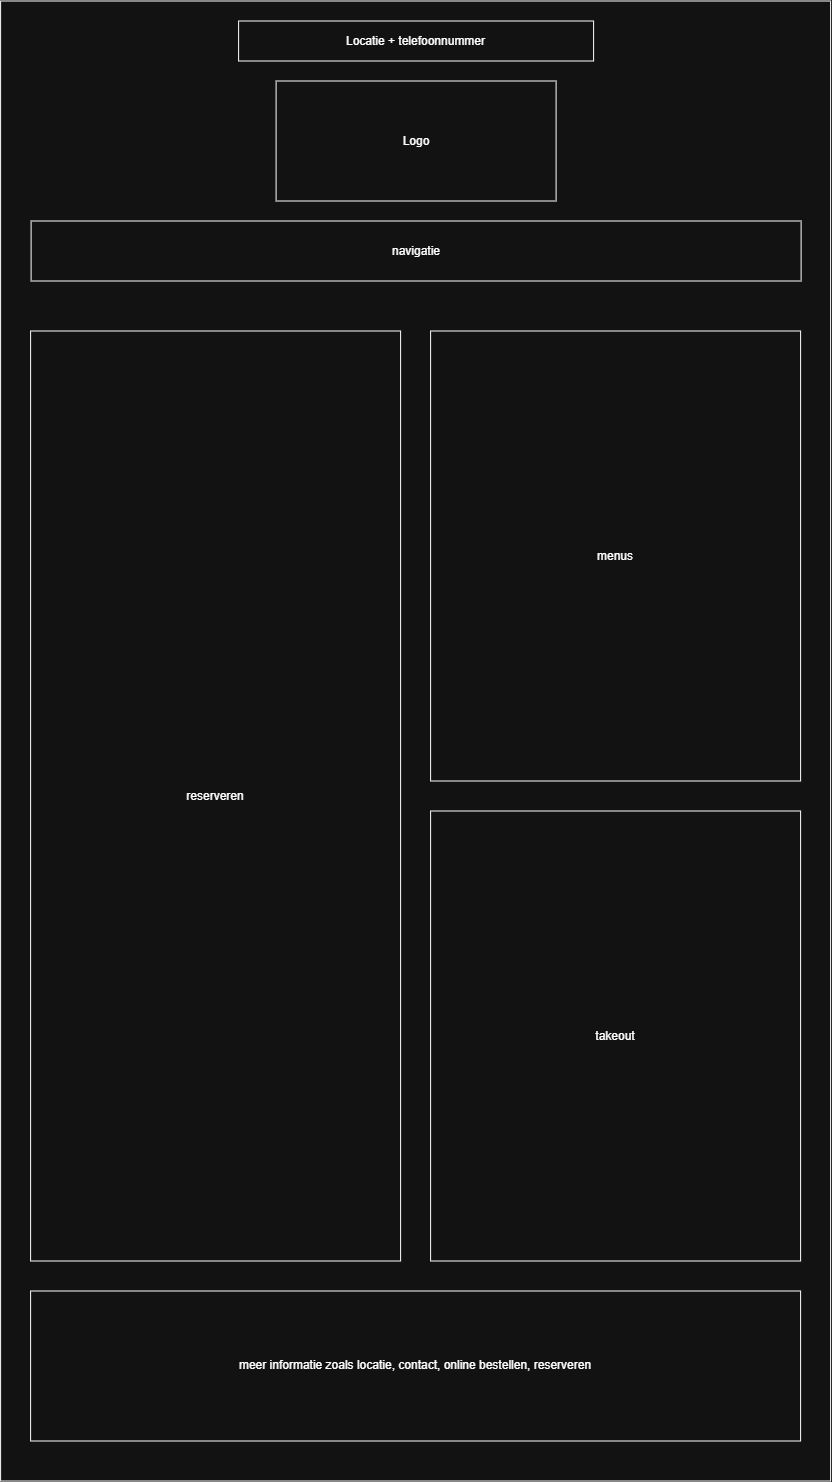

The diagram above was exported from draw.io. Its source (the exported page's mxGraphModel, read from the mxfile embedded in the PNG):
<mxGraphModel dx="2416" dy="1298" grid="1" gridSize="10" guides="1" tooltips="1" connect="1" arrows="1" fold="1" page="1" pageScale="1" pageWidth="850" pageHeight="1100" math="0" shadow="0">
  <root>
    <mxCell id="0" />
    <mxCell id="1" parent="0" />
    <mxCell id="1GYQ-xQ7W1-5vDOKBp8B-2" parent="1" style="rounded=0;whiteSpace=wrap;html=1;" value="" vertex="1">
      <mxGeometry height="1480" width="830" x="10" y="20" as="geometry" />
    </mxCell>
    <mxCell id="1GYQ-xQ7W1-5vDOKBp8B-3" parent="1" style="rounded=0;whiteSpace=wrap;html=1;" value="Logo" vertex="1">
      <mxGeometry height="120" width="280" x="285.5" y="100" as="geometry" />
    </mxCell>
    <mxCell id="1GYQ-xQ7W1-5vDOKBp8B-4" parent="1" style="rounded=0;whiteSpace=wrap;html=1;" value="Locatie + telefoonnummer" vertex="1">
      <mxGeometry height="40" width="355" x="248" y="40" as="geometry" />
    </mxCell>
    <mxCell id="1GYQ-xQ7W1-5vDOKBp8B-5" parent="1" style="rounded=0;whiteSpace=wrap;html=1;" value="navigatie" vertex="1">
      <mxGeometry height="60" width="770" x="40.5" y="240" as="geometry" />
    </mxCell>
    <mxCell id="1GYQ-xQ7W1-5vDOKBp8B-6" parent="1" style="rounded=0;whiteSpace=wrap;html=1;" value="reserveren" vertex="1">
      <mxGeometry height="930" width="370" x="40" y="350" as="geometry" />
    </mxCell>
    <mxCell id="1GYQ-xQ7W1-5vDOKBp8B-7" parent="1" style="rounded=0;whiteSpace=wrap;html=1;" value="menus" vertex="1">
      <mxGeometry height="450" width="370" x="440" y="350" as="geometry" />
    </mxCell>
    <mxCell id="1GYQ-xQ7W1-5vDOKBp8B-8" parent="1" style="rounded=0;whiteSpace=wrap;html=1;" value="takeout" vertex="1">
      <mxGeometry height="450" width="370" x="440" y="830" as="geometry" />
    </mxCell>
    <mxCell id="1GYQ-xQ7W1-5vDOKBp8B-9" parent="1" style="rounded=0;whiteSpace=wrap;html=1;" value="meer informatie zoals locatie, contact, online bestellen, reserveren" vertex="1">
      <mxGeometry height="150" width="770" x="40" y="1310" as="geometry" />
    </mxCell>
  </root>
</mxGraphModel>